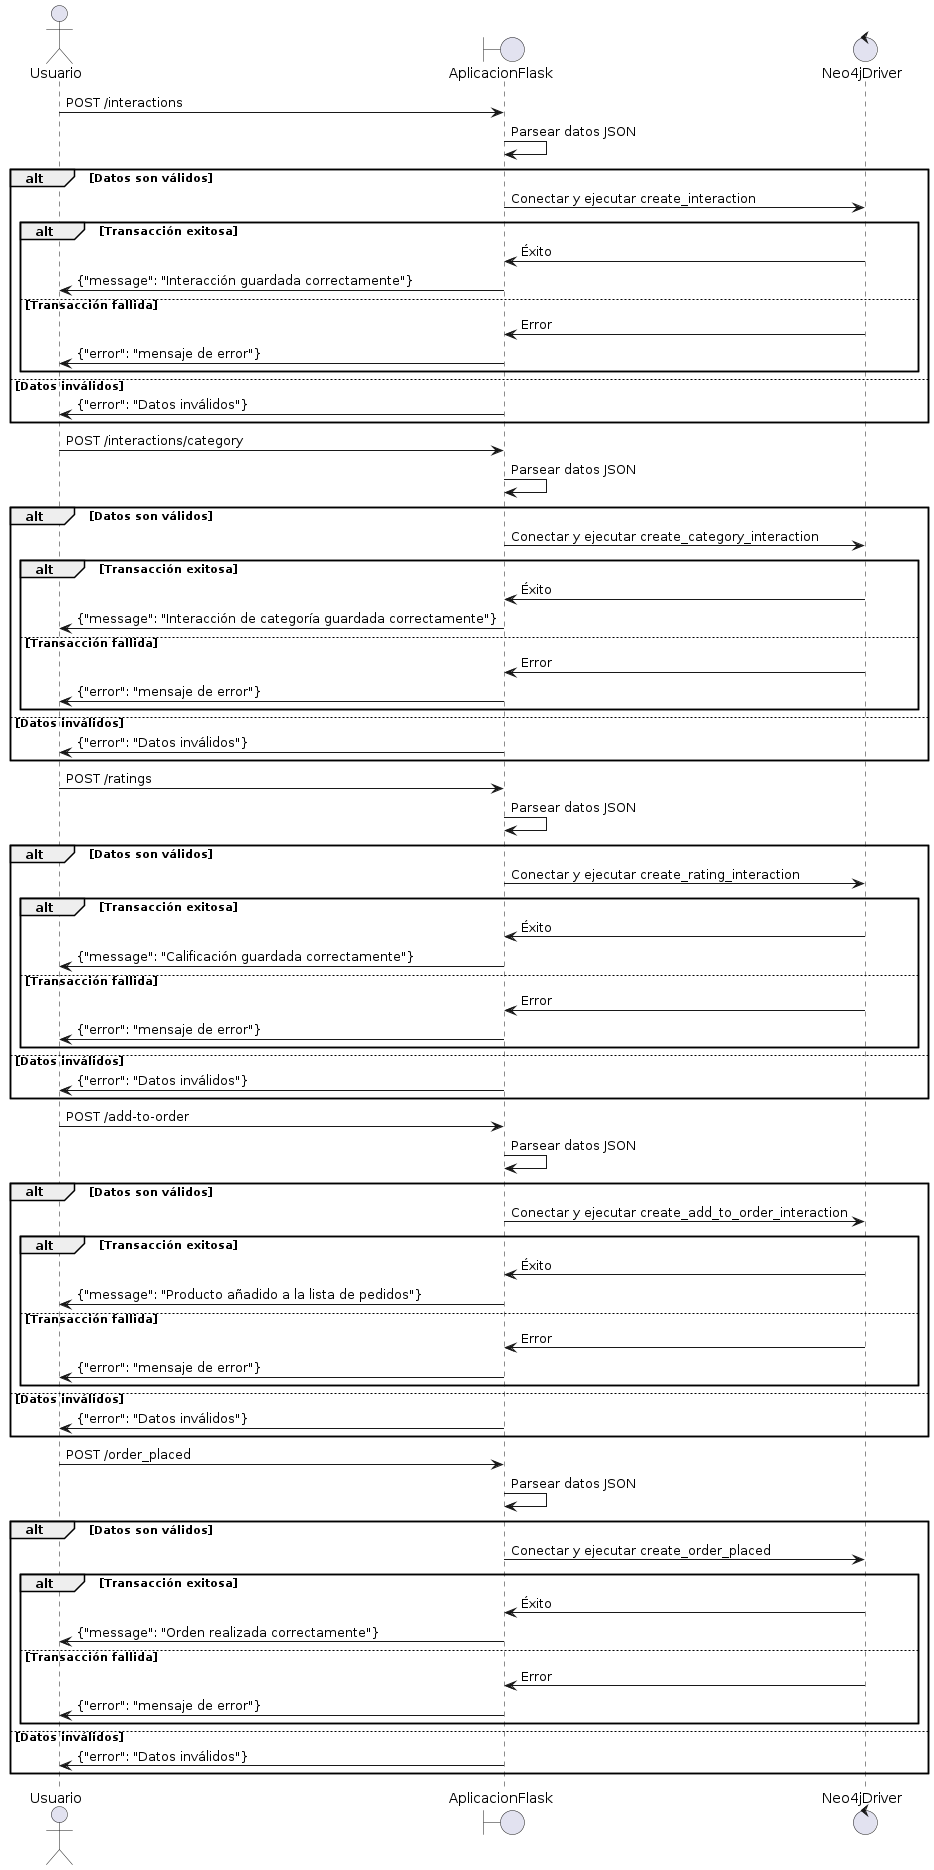

The diagram above was rendered by PlantUML. Its source (embedded in the PNG):
@startuml
actor Usuario
boundary AplicacionFlask as App
control Neo4jDriver as Neo4j

Usuario -> App: POST /interactions
App -> App: Parsear datos JSON
alt Datos son válidos
  App -> Neo4j: Conectar y ejecutar create_interaction
  alt Transacción exitosa
    Neo4j -> App: Éxito
    App -> Usuario: {"message": "Interacción guardada correctamente"}
  else Transacción fallida
    Neo4j -> App: Error
    App -> Usuario: {"error": "mensaje de error"}
  end
else Datos inválidos
  App -> Usuario: {"error": "Datos inválidos"}
end

Usuario -> App: POST /interactions/category
App -> App: Parsear datos JSON
alt Datos son válidos
  App -> Neo4j: Conectar y ejecutar create_category_interaction
  alt Transacción exitosa
    Neo4j -> App: Éxito
    App -> Usuario: {"message": "Interacción de categoría guardada correctamente"}
  else Transacción fallida
    Neo4j -> App: Error
    App -> Usuario: {"error": "mensaje de error"}
  end
else Datos inválidos
  App -> Usuario: {"error": "Datos inválidos"}
end

Usuario -> App: POST /ratings
App -> App: Parsear datos JSON
alt Datos son válidos
  App -> Neo4j: Conectar y ejecutar create_rating_interaction
  alt Transacción exitosa
    Neo4j -> App: Éxito
    App -> Usuario: {"message": "Calificación guardada correctamente"}
  else Transacción fallida
    Neo4j -> App: Error
    App -> Usuario: {"error": "mensaje de error"}
  end
else Datos inválidos
  App -> Usuario: {"error": "Datos inválidos"}
end

Usuario -> App: POST /add-to-order
App -> App: Parsear datos JSON
alt Datos son válidos
  App -> Neo4j: Conectar y ejecutar create_add_to_order_interaction
  alt Transacción exitosa
    Neo4j -> App: Éxito
    App -> Usuario: {"message": "Producto añadido a la lista de pedidos"}
  else Transacción fallida
    Neo4j -> App: Error
    App -> Usuario: {"error": "mensaje de error"}
  end
else Datos inválidos
  App -> Usuario: {"error": "Datos inválidos"}
end

Usuario -> App: POST /order_placed
App -> App: Parsear datos JSON
alt Datos son válidos
  App -> Neo4j: Conectar y ejecutar create_order_placed
  alt Transacción exitosa
    Neo4j -> App: Éxito
    App -> Usuario: {"message": "Orden realizada correctamente"}
  else Transacción fallida
    Neo4j -> App: Error
    App -> Usuario: {"error": "mensaje de error"}
  end
else Datos inválidos
  App -> Usuario: {"error": "Datos inválidos"}
end
@enduml